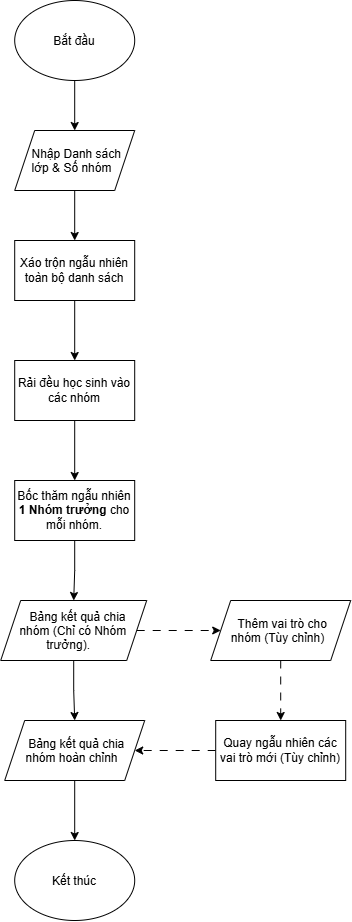

The diagram above was exported from draw.io. Its source (the exported page's mxGraphModel, read from the mxfile embedded in the PNG):
<mxGraphModel dx="1717" dy="937" grid="1" gridSize="10" guides="1" tooltips="1" connect="1" arrows="1" fold="1" page="1" pageScale="1" pageWidth="827" pageHeight="1169" math="0" shadow="0">
  <root>
    <mxCell id="0" />
    <mxCell id="1" parent="0" />
    <mxCell id="r31sEEIKweTOko6SSB1A-6" edge="1" parent="1" source="r31sEEIKweTOko6SSB1A-1" style="edgeStyle=orthogonalEdgeStyle;rounded=0;orthogonalLoop=1;jettySize=auto;html=1;exitX=0.5;exitY=1;exitDx=0;exitDy=0;entryX=0.5;entryY=0;entryDx=0;entryDy=0;" target="r31sEEIKweTOko6SSB1A-2">
      <mxGeometry relative="1" as="geometry" />
    </mxCell>
    <mxCell id="r31sEEIKweTOko6SSB1A-1" parent="1" style="ellipse;whiteSpace=wrap;html=1;shapeInside=1;" value="Bắt đầu" vertex="1">
      <mxGeometry height="80" width="120" x="354" y="170" as="geometry" />
    </mxCell>
    <mxCell id="r31sEEIKweTOko6SSB1A-7" edge="1" parent="1" source="r31sEEIKweTOko6SSB1A-2" style="edgeStyle=orthogonalEdgeStyle;rounded=0;orthogonalLoop=1;jettySize=auto;html=1;exitX=0.5;exitY=1;exitDx=0;exitDy=0;entryX=0.5;entryY=0;entryDx=0;entryDy=0;" target="r31sEEIKweTOko6SSB1A-3">
      <mxGeometry relative="1" as="geometry" />
    </mxCell>
    <mxCell id="r31sEEIKweTOko6SSB1A-2" parent="1" style="shape=parallelogram;perimeter=parallelogramPerimeter;whiteSpace=wrap;html=1;shapeInside=1;fixedSize=1;" value="Nhập Danh sách lớp &amp;amp; Số nhóm" vertex="1">
      <mxGeometry height="60" width="120" x="354" y="300" as="geometry" />
    </mxCell>
    <mxCell id="r31sEEIKweTOko6SSB1A-8" edge="1" parent="1" source="r31sEEIKweTOko6SSB1A-3" style="edgeStyle=orthogonalEdgeStyle;rounded=0;orthogonalLoop=1;jettySize=auto;html=1;exitX=0.5;exitY=1;exitDx=0;exitDy=0;entryX=0.5;entryY=0;entryDx=0;entryDy=0;" target="r31sEEIKweTOko6SSB1A-4">
      <mxGeometry relative="1" as="geometry" />
    </mxCell>
    <mxCell id="r31sEEIKweTOko6SSB1A-3" parent="1" style="rounded=0;whiteSpace=wrap;html=1;" value="Xáo trộn ngẫu nhiên toàn bộ danh sách" vertex="1">
      <mxGeometry height="60" width="120" x="354" y="410" as="geometry" />
    </mxCell>
    <mxCell id="r31sEEIKweTOko6SSB1A-9" edge="1" parent="1" source="r31sEEIKweTOko6SSB1A-4" style="edgeStyle=orthogonalEdgeStyle;rounded=0;orthogonalLoop=1;jettySize=auto;html=1;exitX=0.5;exitY=1;exitDx=0;exitDy=0;entryX=0.5;entryY=0;entryDx=0;entryDy=0;" target="r31sEEIKweTOko6SSB1A-5">
      <mxGeometry relative="1" as="geometry" />
    </mxCell>
    <mxCell id="r31sEEIKweTOko6SSB1A-4" parent="1" style="rounded=0;whiteSpace=wrap;html=1;" value="Rải đều học sinh vào các nhóm" vertex="1">
      <mxGeometry height="60" width="120" x="354" y="530" as="geometry" />
    </mxCell>
    <mxCell id="r31sEEIKweTOko6SSB1A-11" edge="1" parent="1" source="r31sEEIKweTOko6SSB1A-5" style="edgeStyle=orthogonalEdgeStyle;rounded=0;orthogonalLoop=1;jettySize=auto;html=1;exitX=0.5;exitY=1;exitDx=0;exitDy=0;entryX=0.5;entryY=0;entryDx=0;entryDy=0;" target="r31sEEIKweTOko6SSB1A-10">
      <mxGeometry relative="1" as="geometry" />
    </mxCell>
    <mxCell id="r31sEEIKweTOko6SSB1A-5" parent="1" style="rounded=0;whiteSpace=wrap;html=1;" value="Bốc thăm ngẫu nhiên &lt;b data-path-to-node=&quot;5,0&quot; data-index-in-node=&quot;223&quot;&gt;1 Nhóm trưởng&lt;/b&gt; cho mỗi nhóm." vertex="1">
      <mxGeometry height="60" width="120" x="354" y="650" as="geometry" />
    </mxCell>
    <mxCell id="r31sEEIKweTOko6SSB1A-20" edge="1" parent="1" source="r31sEEIKweTOko6SSB1A-10" style="edgeStyle=orthogonalEdgeStyle;rounded=0;orthogonalLoop=1;jettySize=auto;html=1;exitX=1;exitY=0.5;exitDx=0;exitDy=0;dashed=1;dashPattern=8 8;" target="r31sEEIKweTOko6SSB1A-12">
      <mxGeometry relative="1" as="geometry" />
    </mxCell>
    <mxCell id="r31sEEIKweTOko6SSB1A-23" edge="1" parent="1" source="r31sEEIKweTOko6SSB1A-10" style="edgeStyle=orthogonalEdgeStyle;rounded=0;orthogonalLoop=1;jettySize=auto;html=1;exitX=0.5;exitY=1;exitDx=0;exitDy=0;entryX=0.5;entryY=0;entryDx=0;entryDy=0;" target="r31sEEIKweTOko6SSB1A-19">
      <mxGeometry relative="1" as="geometry" />
    </mxCell>
    <mxCell id="r31sEEIKweTOko6SSB1A-10" parent="1" style="shape=parallelogram;perimeter=parallelogramPerimeter;whiteSpace=wrap;html=1;shapeInside=1;fixedSize=1;" value="Bảng kết quả chia nhóm (Chỉ có Nhóm trưởng)." vertex="1">
      <mxGeometry height="60" width="146" x="340" y="770" as="geometry" />
    </mxCell>
    <mxCell id="r31sEEIKweTOko6SSB1A-21" edge="1" parent="1" source="r31sEEIKweTOko6SSB1A-12" style="edgeStyle=orthogonalEdgeStyle;rounded=0;orthogonalLoop=1;jettySize=auto;html=1;exitX=0.5;exitY=1;exitDx=0;exitDy=0;entryX=0.5;entryY=0;entryDx=0;entryDy=0;dashed=1;dashPattern=8 8;" target="r31sEEIKweTOko6SSB1A-13">
      <mxGeometry relative="1" as="geometry" />
    </mxCell>
    <mxCell id="r31sEEIKweTOko6SSB1A-12" parent="1" style="shape=parallelogram;perimeter=parallelogramPerimeter;whiteSpace=wrap;html=1;shapeInside=1;fixedSize=1;" value="Thêm vai trò cho nhóm (Tùy chỉnh)" vertex="1">
      <mxGeometry height="60" width="140" x="550" y="770" as="geometry" />
    </mxCell>
    <mxCell id="r31sEEIKweTOko6SSB1A-22" edge="1" parent="1" source="r31sEEIKweTOko6SSB1A-13" style="edgeStyle=orthogonalEdgeStyle;rounded=0;orthogonalLoop=1;jettySize=auto;html=1;exitX=0;exitY=0.5;exitDx=0;exitDy=0;entryX=1;entryY=0.5;entryDx=0;entryDy=0;dashed=1;dashPattern=8 8;" target="r31sEEIKweTOko6SSB1A-19">
      <mxGeometry relative="1" as="geometry" />
    </mxCell>
    <mxCell id="r31sEEIKweTOko6SSB1A-13" parent="1" style="rounded=0;whiteSpace=wrap;html=1;" value="Quay ngẫu nhiên các vai trò mới (Tùy chỉnh)" vertex="1">
      <mxGeometry height="60" width="130" x="555" y="890" as="geometry" />
    </mxCell>
    <mxCell id="r31sEEIKweTOko6SSB1A-25" edge="1" parent="1" source="r31sEEIKweTOko6SSB1A-19" style="edgeStyle=orthogonalEdgeStyle;rounded=0;orthogonalLoop=1;jettySize=auto;html=1;exitX=0.5;exitY=1;exitDx=0;exitDy=0;entryX=0.5;entryY=0;entryDx=0;entryDy=0;" target="r31sEEIKweTOko6SSB1A-24">
      <mxGeometry relative="1" as="geometry" />
    </mxCell>
    <mxCell id="r31sEEIKweTOko6SSB1A-19" parent="1" style="shape=parallelogram;perimeter=parallelogramPerimeter;whiteSpace=wrap;html=1;shapeInside=1;fixedSize=1;" value="Bảng kết quả chia nhóm hoàn chỉnh" vertex="1">
      <mxGeometry height="60" width="140" x="344" y="890" as="geometry" />
    </mxCell>
    <mxCell id="r31sEEIKweTOko6SSB1A-24" parent="1" style="ellipse;whiteSpace=wrap;html=1;shapeInside=1;" value="Kết thúc" vertex="1">
      <mxGeometry height="80" width="120" x="354" y="1010" as="geometry" />
    </mxCell>
  </root>
</mxGraphModel>